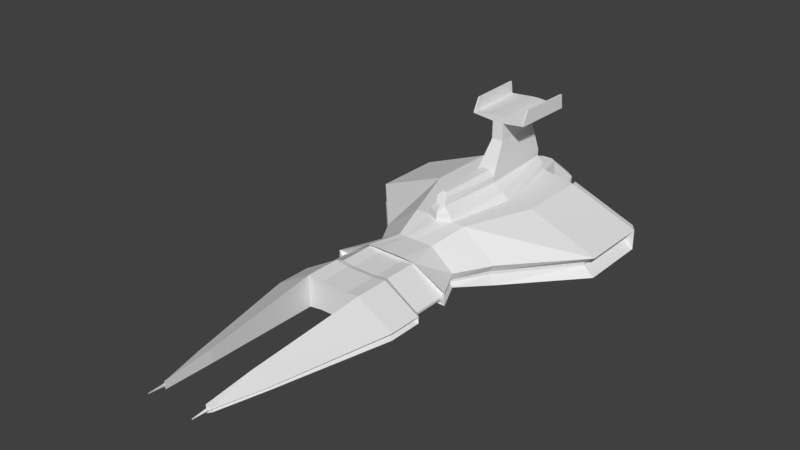 # Source: Salvador.blend  (saved by Blender 2.79.0; exported with 4.5.12 LTS)
import bpy
from mathutils import Matrix  # noqa: F401  (used for matrix-valued properties, if any)

bpy.ops.wm.read_factory_settings(use_empty=True)
scene = bpy.context.scene
scene.name = 'Scene'

# ---- collections
col_collection_1 = bpy.data.collections.new('Collection 1'); scene.collection.children.link(col_collection_1)

# ---- materials (node trees are filled in below, after node groups)
mat_material = bpy.data.materials.new('Material')
mat_material.alpha_threshold = 0.0
mat_material.use_transparent_shadow = False
mat_material.roughness = 0.5
mat_material.line_color = (0.0, 0.0, 0.0, 1.0)

# ---- material node trees

# ---- world
world_world = bpy.data.worlds.new('World'); scene.world = world_world
world_world.color = (0.05088, 0.05088, 0.05088)
world_world.use_sun_shadow = False
world_world.sun_shadow_jitter_overblur = 0.0
world_world.cycles.sampling_method = 'MANUAL'

# ---- meshes
me_cube = bpy.data.meshes.new('Cube')
me_cube.from_pydata([(2.622, 0.1006, 5.996), (2.622, -0.08282, 5.996), (1.538, -0.1629, 5.993), (1.538, 0.7031, 5.993), (1.822, 0.09935, 8.972), (1.822, -0.08154, 8.972), (1.575, -0.1614, 9.096), (1.575, 0.3608, 9.096), (1.761, 0.08117, 9.003), (1.699, 0.08474, 10.08), (1.636, 0.1867, 9.066), (1.636, -0.01004, 9.066), (1.668, 0.1111, 10.09), (1.668, 0.06194, 10.09), (4.293, 0.2087, -1.676), (4.293, -0.2316, -1.676), (1.885, 1.62, -1.683), (1.885, -0.4585, -1.683), (4.298, 0.2087, -3.937), (4.298, -0.2316, -3.937), (1.891, 1.62, -3.944), (1.891, -0.4585, -3.944), (0.03548, -0.3348, -1.683), (0.03548, 1.496, -1.683), (0.03548, -0.3348, -3.944), (0.03548, 1.496, -3.944), (1.888, 1.62, -2.813), (1.888, -0.4585, -2.813), (0.03548, 1.496, -2.813), (0.03548, -0.3348, -2.813), (0.9759, 1.496, -1.683), (0.9759, -0.3348, -1.683), (0.9815, 1.496, -3.944), (0.9815, -0.3348, -3.944), (0.9787, -0.3348, -2.813), (0.9787, 1.496, -2.813), (-2.552, 0.1006, 5.996), (-2.552, -0.08282, 5.996), (-1.467, -0.1629, 5.993), (-1.467, 0.7031, 5.993), (-1.752, 0.09935, 8.972), (-1.752, -0.08154, 8.972), (-1.504, -0.1614, 9.096), (-1.504, 0.3608, 9.096), (-1.69, 0.08117, 9.003), (-1.628, 0.08474, 10.08), (-1.565, 0.1867, 9.066), (-1.565, -0.01004, 9.066), (-1.597, 0.1111, 10.09), (-1.597, 0.06194, 10.09), (-4.222, 0.2087, -1.676), (-4.222, -0.2316, -1.676), (-1.814, 1.62, -1.683), (-1.814, -0.4585, -1.683), (-4.227, 0.2087, -3.937), (-4.227, -0.2316, -3.937), (-1.82, 1.62, -3.944), (-1.82, -0.4585, -3.944), (-1.817, 1.62, -2.813), (-1.817, -0.4585, -2.813), (-0.905, 1.496, -1.683), (-0.905, -0.3348, -1.683), (-0.9105, 1.496, -3.944), (-0.9105, -0.3348, -3.944), (-0.9078, -0.3348, -2.813), (-0.9078, 1.496, -2.813), (3.847, 0.1026, -4.333), (3.847, -0.05493, -4.333), (1.694, 1.492, -4.34), (1.694, -0.3668, -4.34), (0.03548, -0.2562, -4.34), (0.03548, 1.381, -4.34), (0.8815, 1.381, -4.34), (0.8815, -0.2562, -4.34), (-3.777, 0.1026, -4.333), (-3.777, -0.05493, -4.333), (-1.623, 1.492, -4.34), (-1.623, -0.3668, -4.34), (-0.8105, -0.2562, -4.34), (-0.8105, 1.381, -4.34), (3.847, 0.1026, -6.91), (3.847, -0.05493, -6.91), (1.694, 1.492, -6.916), (1.694, -0.3668, -6.916), (0.03548, -0.2562, -6.916), (0.03548, 1.381, -6.916), (0.8815, 1.381, -6.916), (0.8815, -0.2562, -6.916), (-3.777, 0.1026, -6.91), (-3.777, -0.05493, -6.91), (-1.623, 1.492, -6.916), (-1.623, -0.3668, -6.916), (-0.8105, -0.2562, -6.916), (-0.8105, 1.381, -6.916), (4.078, 0.4181, -6.568), (4.078, -0.4169, -6.568), (1.795, 1.557, -6.574), (1.795, -0.4137, -6.574), (0.03548, -0.2963, -6.574), (0.03548, 1.637, -6.574), (0.9325, 1.637, -6.574), (0.9325, -0.2963, -6.574), (-4.007, 0.4181, -6.568), (-4.007, -0.4169, -6.568), (-1.724, 1.557, -6.574), (-1.724, -0.4137, -6.574), (-0.8616, -0.2963, -6.574), (-0.8616, 1.637, -6.574), (2.876, 0.2481, -8.889), (2.876, -0.6907, -8.889), (1.271, 1.529, -8.894), (1.271, -0.687, -8.894), (0.03449, -0.5551, -8.894), (0.03449, 1.538, -8.894), (0.6651, 1.538, -8.894), (0.6651, -0.5551, -8.894), (-2.807, 0.2481, -8.889), (-2.807, -0.6907, -8.889), (-1.202, 1.529, -8.894), (-1.202, -0.687, -8.894), (-0.5961, -0.5551, -8.894), (-0.5961, 1.538, -8.894), (4.2, 0.2394, -11.27), (4.2, -1.114, -11.27), (1.847, 2.086, -11.27), (1.847, -1.109, -11.27), (0.03449, -0.9186, -11.27), (0.03449, 2.099, -10.91), (0.9589, 2.099, -11.27), (0.9589, -0.9186, -11.27), (-4.131, 0.2394, -11.27), (-4.131, -1.114, -11.27), (-1.778, 2.086, -11.27), (-1.778, -1.109, -11.27), (-0.8899, -0.9186, -11.27), (-0.89, 2.099, -11.27), (8.332, 0.2394, -15.88), (8.332, -1.114, -15.88), (3.645, 2.086, -15.89), (3.645, -1.109, -15.89), (0.03449, -1.492, -15.89), (0.03449, 3.815, -15.89), (1.876, 2.099, -15.89), (1.876, -0.9186, -15.89), (-8.263, 0.2394, -15.88), (-8.263, -1.114, -15.88), (-3.576, 2.086, -15.89), (-3.576, -1.109, -15.89), (-1.807, -0.9186, -15.89), (-1.807, 2.099, -15.89), (8.332, 0.2394, -20.69), (8.332, -1.114, -20.69), (3.645, 2.086, -20.69), (3.645, -1.109, -20.69), (0.03449, -1.492, -21.61), (0.03449, 2.099, -21.37), (1.063, 2.099, -21.37), (1.876, -0.9186, -21.61), (-8.263, 0.2394, -20.69), (-8.263, -1.114, -20.69), (-3.576, 2.086, -20.69), (-3.576, -1.109, -20.69), (-1.807, -0.9186, -21.61), (-0.9938, 2.099, -21.37), (0.03449, -1.492, -25.01), (0.03449, 2.099, -23.26), (0.7374, 2.099, -22.99), (1.293, -0.9186, -24.52), (-1.224, -0.9186, -24.52), (-0.6684, 2.099, -22.99), (0.03449, 0.5902, -25.01), (0.386, 2.099, -23.26), (0.6638, -0.9186, -25.01), (1.293, 0.5902, -24.52), (-1.224, 0.5902, -24.52), (-0.5948, -0.9186, -25.01), (-0.317, 2.099, -23.26), (-0.5948, 0.5902, -25.01), (0.6638, 0.5902, -25.01), (7.892, 0.2281, -21.28), (7.892, -1.054, -21.28), (3.454, 1.977, -21.29), (3.454, -1.049, -21.29), (-7.823, 0.2281, -21.28), (-7.823, -1.054, -21.28), (-3.385, 1.977, -21.29), (-3.385, -1.049, -21.29), (7.319, 0.1382, -20.53), (7.319, -0.5742, -20.53), (4.026, 1.11, -20.53), (4.026, -0.5714, -20.53), (-7.336, 0.149, -20.53), (-7.336, -0.6318, -20.53), (-3.872, 1.214, -20.53), (-3.872, -0.6287, -20.53), (0.03449, 3.439, -15.89), (0.03449, 2.567, -10.91), (0.761, 2.567, -11.27), (1.482, 2.567, -15.89), (-0.692, 2.567, -11.27), (-1.413, 2.567, -15.89), (0.8426, 2.567, -21.37), (0.03449, 2.567, -21.37), (-0.7736, 2.567, -21.37), (0.03449, 2.984, -11.27), (0.3707, 2.984, -11.27), (0.7043, 2.984, -15.89), (-0.3018, 2.984, -11.27), (-0.6353, 2.984, -15.89), (0.4085, 2.984, -21.37), (0.03449, 2.984, -21.37), (-0.3395, 2.984, -21.37), (-0.03475, 3.452, -11.53), (0.3015, 3.452, -11.53), (0.7043, 3.439, -15.89), (-0.371, 3.452, -11.53), (-0.6353, 3.439, -15.89), (0.4085, 3.439, -21.37), (0.03449, 3.439, -21.37), (-0.3395, 3.439, -21.37), (-0.03475, 3.688, -11.76), (0.1244, 3.688, -11.76), (0.3515, 3.815, -15.89), (-0.1939, 3.688, -11.76), (-0.2825, 3.815, -15.89), (0.4319, 5.381, -17.07), (0.03449, 5.381, -17.07), (-0.3629, 5.381, -17.07), (0.2564, 5.424, -20.71), (0.03449, 5.424, -20.71), (-0.1874, 5.424, -20.71), (0.4319, 6.585, -17.07), (0.03449, 6.585, -17.07), (-0.3629, 6.585, -17.07), (0.2564, 6.542, -21.06), (0.03449, 6.542, -21.06), (-0.1874, 6.542, -21.06), (0.4319, 7.003, -17.07), (0.03449, 7.003, -17.07), (-0.3629, 7.003, -17.07), (0.2564, 7.003, -21.34), (0.03449, 7.003, -21.34), (-0.1874, 7.003, -21.34), (1.899, 6.738, -21.37), (1.835, 6.738, -17.04), (-1.735, 6.738, -17.04), (-1.861, 6.738, -21.37), (1.899, 6.85, -21.37), (1.835, 6.85, -17.04), (-1.735, 6.85, -17.04), (-1.861, 6.85, -21.37), (-1.841, 6.738, -17.04), (-1.967, 6.738, -21.37), (-1.841, 6.85, -17.04), (-1.967, 6.85, -21.37), (2.005, 6.738, -21.37), (1.941, 6.738, -17.04), (2.005, 6.85, -21.37), (1.941, 6.85, -17.04), (1.899, 7.706, -21.24), (1.835, 7.706, -17.49), (-1.735, 7.706, -17.49), (-1.861, 7.706, -21.24), (-1.841, 7.706, -17.49), (-1.967, 7.706, -21.24), (2.005, 7.706, -21.24), (1.941, 7.706, -17.49), (3.743, -0.08209, -6.568), (3.743, -0.2097, -6.568), (-3.672, -0.08209, -6.568), (-2.571, -0.2607, -8.889), (-3.672, -0.2097, -6.568), (2.64, -0.4041, -8.889), (2.64, -0.2607, -8.889), (-2.571, -0.4041, -8.889), (-3.786, -0.4688, -11.27), (-3.786, -0.262, -11.27), (3.855, -0.262, -11.27), (3.855, -0.4688, -11.27), (-7.575, -0.4688, -15.88), (7.644, -0.262, -15.88), (7.644, -0.4688, -15.88), (-7.575, -0.262, -15.88), (7.644, -0.262, -20.69), (7.644, -0.4688, -20.69), (-7.575, -0.262, -20.69), (-7.575, -0.4688, -20.69), (2.502, 0.02034, 5.996), (2.502, -0.01859, 5.996), (1.739, 0.02007, 8.972), (1.739, -0.01832, 8.972), (4.094, 0.04327, -1.676), (4.094, -0.05018, -1.676), (4.099, 0.04327, -3.937), (4.099, -0.05018, -3.937), (-2.431, 0.02034, 5.996), (-2.431, -0.01859, 5.996), (-1.668, 0.02007, 8.972), (-1.668, -0.01832, 8.972), (-4.023, 0.04327, -1.676), (-4.023, -0.05018, -1.676), (-4.028, 0.04327, -3.937), (-4.028, -0.05018, -3.937)], [], [(55, 51, 300, 302), (6, 5, 8, 11), (5, 1, 288, 290), (1, 5, 6, 2), (2, 6, 7, 3), (4, 0, 3, 7), (11, 8, 9, 13), (5, 4, 8), (7, 6, 11, 10), (4, 7, 10, 8), (9, 12, 13), (10, 11, 13, 12), (8, 10, 12, 9), (31, 30, 23, 22), (2, 3, 16, 17), (1, 2, 17, 15), (3, 0, 14, 16), (20, 18, 66, 68), (16, 14, 18, 20, 26), (15, 17, 27, 21, 19), (40, 36, 295, 297), (29, 28, 25, 24), (35, 32, 25, 28), (34, 31, 22, 29), (33, 24, 70, 73), (21, 33, 73, 69), (33, 34, 29, 24), (21, 27, 34, 33), (27, 17, 31, 34), (30, 35, 28, 23), (16, 26, 35, 30), (26, 20, 32, 35), (22, 23, 28, 29), (17, 16, 30, 31), (19, 18, 293, 294), (42, 47, 44, 41), (50, 54, 301, 299), (37, 38, 42, 41), (38, 39, 43, 42), (40, 43, 39, 36), (47, 49, 45, 44), (41, 44, 40), (43, 46, 47, 42), (40, 44, 46, 43), (45, 49, 48), (46, 48, 49, 47), (44, 45, 48, 46), (61, 22, 23, 60), (38, 53, 52, 39), (37, 51, 53, 38), (39, 52, 50, 36), (18, 19, 67, 66), (52, 58, 56, 54, 50), (51, 55, 57, 59, 53), (15, 19, 294, 292), (65, 28, 25, 62), (64, 29, 22, 61), (32, 20, 68, 72), (25, 32, 72, 71), (63, 24, 29, 64), (57, 63, 64, 59), (59, 64, 61, 53), (60, 23, 28, 65), (52, 60, 65, 58), (58, 65, 62, 56), (53, 61, 60, 52), (68, 66, 80, 82), (73, 70, 84, 87), (76, 79, 93, 90), (66, 67, 81, 80), (72, 68, 82, 86), (78, 77, 91, 92), (55, 54, 74, 75), (19, 21, 69, 67), (54, 56, 76, 74), (56, 62, 79, 76), (57, 55, 75, 77), (62, 25, 71, 79), (24, 63, 78, 70), (63, 57, 77, 78), (81, 83, 97, 95), (82, 80, 94, 96), (87, 84, 98, 101), (90, 93, 107, 104), (80, 81, 95, 94), (86, 82, 96, 100), (67, 69, 83, 81), (70, 78, 92, 84), (75, 74, 88, 89), (79, 71, 85, 93), (74, 76, 90, 88), (77, 75, 89, 91), (71, 72, 86, 85), (69, 73, 87, 83), (105, 103, 117, 119), (102, 104, 118, 116), (107, 99, 113, 121), (136, 122, 277, 280), (98, 106, 120, 112), (95, 97, 111, 109), (84, 92, 106, 98), (89, 88, 102, 103), (93, 85, 99, 107), (88, 90, 104, 102), (91, 89, 103, 105), (85, 86, 100, 99), (83, 87, 101, 97), (92, 91, 105, 106), (120, 119, 133, 134), (111, 115, 129, 125), (113, 114, 128, 127), (119, 117, 131, 133), (116, 118, 132, 130), (121, 113, 127, 135), (99, 100, 114, 113), (97, 101, 115, 111), (106, 105, 119, 120), (100, 96, 110, 114), (108, 94, 267, 273), (104, 107, 121, 118), (101, 98, 112, 115), (96, 94, 108, 110), (102, 116, 270, 269), (128, 124, 138, 142), (134, 133, 147, 148), (125, 129, 143, 139), (142, 156, 201, 198), (133, 131, 145, 147), (114, 110, 124, 128), (117, 103, 271, 274), (118, 121, 135, 132), (115, 112, 126, 129), (110, 108, 122, 124), (109, 111, 125, 123), (112, 120, 134, 126), (103, 102, 269, 271), (143, 140, 154, 157), (146, 149, 163, 160), (116, 130, 276, 270), (142, 138, 152, 156), (148, 147, 161, 162), (139, 143, 157, 153), (132, 135, 149, 146), (129, 126, 140, 143), (124, 122, 136, 138), (123, 125, 139, 137), (126, 134, 148, 140), (123, 137, 281, 278), (156, 155, 202, 201), (130, 132, 146, 144), (161, 159, 184, 186), (163, 155, 165, 176, 169), (152, 153, 157, 156), (153, 152, 181, 182), (156, 157, 167, 173, 166), (160, 163, 162, 161), (138, 136, 150, 152), (137, 139, 153, 151), (140, 148, 162, 154), (131, 117, 274, 275), (149, 135, 199, 200), (144, 146, 160, 158), (147, 145, 159, 161), (155, 163, 203, 202), (178, 172, 164, 170), (177, 170, 164, 175), (155, 156, 166, 171, 165), (162, 163, 169, 174, 168), (157, 154, 164, 172, 167), (154, 162, 168, 175, 164), (174, 177, 175, 168), (169, 176, 177, 174), (176, 165, 170, 177), (171, 178, 170, 165), (166, 173, 178, 171), (173, 167, 172, 178), (183, 185, 193, 191), (185, 186, 194, 193), (152, 150, 179, 181), (159, 158, 183, 184), (160, 161, 186, 185), (151, 153, 182, 180), (158, 160, 185, 183), (150, 151, 180, 179), (187, 188, 190, 189), (191, 193, 194, 192), (182, 181, 189, 190), (181, 179, 187, 189), (186, 184, 192, 194), (184, 183, 191, 192), (180, 182, 190, 188), (179, 180, 188, 187), (197, 198, 206, 205), (200, 199, 207, 208), (202, 203, 211, 210), (203, 200, 208, 211), (128, 142, 198, 197), (135, 127, 196, 199), (127, 128, 197, 196), (163, 149, 200, 203), (210, 211, 219, 218), (211, 208, 216, 219), (204, 205, 213, 212), (207, 204, 212, 215), (198, 201, 209, 206), (201, 202, 210, 209), (199, 196, 204, 207), (196, 197, 205, 204), (215, 212, 220, 223), (195, 216, 224, 141), (217, 218, 229, 228), (214, 217, 228, 225), (208, 207, 215, 216), (205, 206, 214, 213), (206, 209, 217, 214), (209, 210, 218, 217), (220, 221, 222, 141), (223, 220, 141, 224), (212, 213, 221, 220), (216, 215, 223, 224), (214, 195, 141, 222), (213, 214, 222, 221), (229, 230, 236, 235), (230, 227, 233, 236), (216, 195, 226, 227), (219, 216, 227, 230), (218, 219, 230, 229), (195, 214, 225, 226), (234, 235, 241, 240), (233, 239, 249, 245), (227, 226, 232, 233), (225, 228, 234, 231), (228, 229, 235, 234), (226, 225, 231, 232), (239, 238, 241, 242), (238, 237, 240, 241), (232, 231, 237, 238), (231, 234, 243, 244), (235, 236, 242, 241), (233, 232, 238, 239), (243, 247, 257, 255), (250, 246, 252, 254), (236, 233, 245, 246), (240, 237, 248, 247), (242, 236, 246, 250), (237, 231, 244, 248), (239, 242, 250, 249), (234, 240, 247, 243), (252, 251, 253, 254), (246, 245, 251, 252), (245, 249, 253, 251), (247, 248, 260, 259), (256, 255, 257, 258), (244, 243, 255, 256), (248, 244, 256, 258), (248, 258, 266, 260), (261, 262, 264, 263), (259, 260, 266, 265), (253, 249, 261, 263), (250, 254, 264, 262), (257, 247, 259, 265), (254, 253, 263, 264), (258, 257, 265, 266), (249, 250, 262, 261), (271, 269, 270, 274), (267, 268, 272, 273), (277, 278, 281, 280), (273, 272, 278, 277), (274, 270, 276, 275), (280, 281, 284, 283), (275, 276, 282, 279), (279, 282, 285, 286), (158, 159, 286, 285), (144, 158, 285, 282), (159, 145, 279, 286), (145, 131, 275, 279), (95, 109, 272, 268), (137, 151, 284, 281), (109, 123, 278, 272), (150, 136, 280, 283), (130, 144, 282, 276), (94, 95, 268, 267), (122, 108, 273, 277), (151, 150, 283, 284), (287, 288, 292, 291), (287, 289, 290, 288), (291, 292, 294, 293), (295, 299, 300, 296), (295, 296, 298, 297), (299, 301, 302, 300), (54, 55, 302, 301), (37, 41, 298, 296), (1, 15, 292, 288), (14, 0, 287, 291), (4, 5, 290, 289), (51, 37, 296, 300), (36, 50, 299, 295), (0, 4, 289, 287), (18, 14, 291, 293), (41, 40, 297, 298)])
_uv = me_cube.uv_layers.new(name='UVMap')
_uv.uv.foreach_set('vector', [0.4361, 0.855, 0.4356, 0.7934, 0.4408, 0.7933, 0.4413, 0.8549, 0.3233, 0.9194, 0.3167, 0.9169, 0.3183, 0.9126, 0.3217, 0.9152, 0.9563, 0.3582, 0.9497, 0.2745, 0.9531, 0.2751, 0.9588, 0.3586, 0.4899, 0.5299, 0.5114, 0.4488, 0.5179, 0.4455, 0.5189, 0.53, 0.3872, 0.5873, 0.3873, 0.5028, 0.4013, 0.5028, 0.4104, 0.5873, 0.7391, 0.8788, 0.7178, 0.7977, 0.7493, 0.7974, 0.7469, 0.8821, 0.2878, 0.9084, 0.2909, 0.9065, 0.2909, 0.9359, 0.2901, 0.9363, 0.3167, 0.9169, 0.3167, 0.912, 0.3183, 0.9126, 0.3233, 0.9052, 0.3233, 0.9194, 0.3217, 0.9152, 0.3217, 0.9099, 0.3167, 0.912, 0.3233, 0.9052, 0.3217, 0.9099, 0.3183, 0.9126, 0.4448, 0.5028, 0.4448, 0.5039, 0.4438, 0.503, 0.8986, 0.9101, 0.8933, 0.9101, 0.8953, 0.8821, 0.8966, 0.8821, 0.9114, 0.4178, 0.9077, 0.4159, 0.9105, 0.3879, 0.9114, 0.3884, 0.5869, 0.9066, 0.6359, 0.9066, 0.6359, 0.9322, 0.5869, 0.9322, 0.3872, 0.5873, 0.4104, 0.5873, 0.4356, 0.7965, 0.3799, 0.7965, 0.4899, 0.5299, 0.5189, 0.53, 0.5093, 0.7393, 0.4451, 0.739, 0.7493, 0.7974, 0.7178, 0.7977, 0.6738, 0.5886, 0.7441, 0.588, 0.7438, 0.5264, 0.6735, 0.527, 0.6849, 0.5162, 0.7484, 0.5157, 0.7441, 0.588, 0.6738, 0.5886, 0.6735, 0.527, 0.7438, 0.5264, 0.744, 0.5572, 0.4451, 0.739, 0.5093, 0.7393, 0.5092, 0.7701, 0.5092, 0.8009, 0.4449, 0.8006, 0.956, 0.7168, 0.9493, 0.6331, 0.9526, 0.6337, 0.9584, 0.7172, 0.2427, 0.9373, 0.1936, 0.9373, 0.1936, 0.9065, 0.2427, 0.9065, 0.7674, 0.5572, 0.7673, 0.5264, 0.7923, 0.5264, 0.7923, 0.5572, 0.5338, 0.77, 0.5338, 0.7392, 0.5591, 0.7392, 0.5591, 0.77, 0.5337, 0.8008, 0.5591, 0.8008, 0.5592, 0.8116, 0.5365, 0.8116, 0.5092, 0.8009, 0.5337, 0.8008, 0.5365, 0.8116, 0.5146, 0.8116, 0.5337, 0.8008, 0.5338, 0.77, 0.5591, 0.77, 0.5591, 0.8008, 0.5092, 0.8009, 0.5092, 0.7701, 0.5338, 0.77, 0.5337, 0.8008, 0.5092, 0.7701, 0.5093, 0.7393, 0.5338, 0.7392, 0.5338, 0.77, 0.7675, 0.588, 0.7674, 0.5572, 0.7923, 0.5572, 0.7924, 0.588, 0.7441, 0.588, 0.744, 0.5572, 0.7674, 0.5572, 0.7675, 0.588, 0.744, 0.5572, 0.7438, 0.5264, 0.7673, 0.5264, 0.7674, 0.5572, 0.2427, 0.9681, 0.1936, 0.9681, 0.1936, 0.9373, 0.2427, 0.9373, 0.5836, 0.8818, 0.6392, 0.8818, 0.6359, 0.9066, 0.5869, 0.9066, 0.2963, 0.9065, 0.2963, 0.9184, 0.2909, 0.9139, 0.2909, 0.9114, 0.9059, 0.4229, 0.9042, 0.427, 0.9009, 0.4297, 0.8992, 0.4254, 0.9421, 0.4192, 0.9529, 0.3586, 0.9584, 0.3596, 0.9476, 0.4202, 0.6287, 0.5299, 0.5995, 0.53, 0.6004, 0.4455, 0.6072, 0.4488, 0.3722, 0.5873, 0.3489, 0.5873, 0.3581, 0.5028, 0.3721, 0.5028, 0.8336, 0.8788, 0.8283, 0.8821, 0.8287, 0.7974, 0.8546, 0.7977, 0.9114, 0.4159, 0.914, 0.3879, 0.9148, 0.3884, 0.9148, 0.4178, 0.8992, 0.4254, 0.9009, 0.4297, 0.8992, 0.4303, 0.9059, 0.437, 0.9042, 0.4324, 0.9042, 0.427, 0.9059, 0.4229, 0.8992, 0.4303, 0.9009, 0.4297, 0.9042, 0.4324, 0.9059, 0.437, 0.4438, 0.5045, 0.4446, 0.5039, 0.4446, 0.5052, 0.6651, 0.9099, 0.6671, 0.8818, 0.6685, 0.8818, 0.6704, 0.9099, 0.6734, 0.8818, 0.6734, 0.9112, 0.6727, 0.9116, 0.6704, 0.8836, 0.5869, 0.9579, 0.5869, 0.9322, 0.6359, 0.9322, 0.6359, 0.9579, 0.3722, 0.5873, 0.3799, 0.7965, 0.3241, 0.7965, 0.3489, 0.5873, 0.6287, 0.5299, 0.6734, 0.739, 0.6085, 0.7393, 0.5995, 0.53, 0.8287, 0.7974, 0.8419, 0.588, 0.8988, 0.5886, 0.8546, 0.7977, 0.8992, 0.4351, 0.8874, 0.4351, 0.8927, 0.4229, 0.8969, 0.4229, 0.8419, 0.588, 0.8419, 0.5572, 0.8419, 0.5264, 0.8989, 0.527, 0.8988, 0.5886, 0.6734, 0.739, 0.6735, 0.8006, 0.6087, 0.8009, 0.6086, 0.7701, 0.6085, 0.7393, 0.9421, 0.06064, 0.9527, 0.0, 0.9588, 0.001062, 0.9481, 0.0617, 0.8173, 0.5572, 0.7923, 0.5572, 0.7923, 0.5264, 0.8173, 0.5264, 0.5844, 0.77, 0.5591, 0.77, 0.5591, 0.7392, 0.5843, 0.7392, 0.7673, 0.5264, 0.7438, 0.5264, 0.7484, 0.5157, 0.7694, 0.5157, 0.7923, 0.5264, 0.7673, 0.5264, 0.7694, 0.5157, 0.7917, 0.5157, 0.5845, 0.8008, 0.5591, 0.8008, 0.5591, 0.77, 0.5844, 0.77, 0.6087, 0.8009, 0.5845, 0.8008, 0.5844, 0.77, 0.6086, 0.7701, 0.6086, 0.7701, 0.5844, 0.77, 0.5843, 0.7392, 0.6085, 0.7393, 0.8172, 0.588, 0.7924, 0.588, 0.7923, 0.5572, 0.8173, 0.5572, 0.8419, 0.588, 0.8172, 0.588, 0.8173, 0.5572, 0.8419, 0.5572, 0.8419, 0.5572, 0.8173, 0.5572, 0.8173, 0.5264, 0.8419, 0.5264, 0.5836, 0.9826, 0.5869, 0.9579, 0.6359, 0.9579, 0.6392, 0.9826, 0.7484, 0.5157, 0.6849, 0.5162, 0.6848, 0.446, 0.7483, 0.4455, 0.5365, 0.8116, 0.5592, 0.8116, 0.5592, 0.8818, 0.5366, 0.8818, 0.8361, 0.5157, 0.8141, 0.5157, 0.8139, 0.4455, 0.836, 0.4455, 0.1114, 0.8481, 0.1071, 0.8481, 0.1071, 0.7778, 0.1114, 0.7778, 0.7694, 0.5157, 0.7484, 0.5157, 0.7483, 0.4455, 0.7692, 0.4455, 0.5819, 0.8116, 0.6035, 0.8116, 0.6036, 0.8818, 0.5819, 0.8818, 0.4356, 0.8453, 0.4238, 0.8453, 0.4261, 0.833, 0.4303, 0.833, 0.4449, 0.8006, 0.5092, 0.8009, 0.5146, 0.8116, 0.4573, 0.8114, 0.8989, 0.527, 0.8419, 0.5264, 0.8361, 0.5157, 0.8864, 0.5162, 0.8419, 0.5264, 0.8173, 0.5264, 0.8141, 0.5157, 0.8361, 0.5157, 0.6087, 0.8009, 0.6735, 0.8006, 0.6617, 0.8114, 0.6035, 0.8116, 0.8173, 0.5264, 0.7923, 0.5264, 0.7917, 0.5157, 0.8141, 0.5157, 0.5591, 0.8008, 0.5845, 0.8008, 0.5819, 0.8116, 0.5592, 0.8116, 0.5845, 0.8008, 0.6087, 0.8009, 0.6035, 0.8116, 0.5819, 0.8116, 0.9787, 0.9296, 0.9786, 0.8733, 0.9878, 0.8762, 0.988, 0.9374, 0.939, 0.5991, 0.9392, 0.6596, 0.9299, 0.6655, 0.9298, 0.6017, 0.9786, 0.8509, 0.9786, 0.8282, 0.9878, 0.8284, 0.9878, 0.8525, 0.939, 0.5088, 0.939, 0.5311, 0.9298, 0.5293, 0.9298, 0.506, 0.3947, 0.9281, 0.3947, 0.9238, 0.404, 0.9143, 0.404, 0.9371, 0.939, 0.5771, 0.939, 0.5991, 0.9298, 0.6017, 0.9298, 0.5781, 0.4573, 0.8114, 0.5146, 0.8116, 0.5146, 0.8818, 0.4573, 0.8816, 0.5592, 0.8116, 0.5819, 0.8116, 0.5819, 0.8818, 0.5592, 0.8818, 0.1071, 0.8481, 0.1113, 0.8481, 0.1113, 0.9183, 0.1071, 0.9183, 0.8141, 0.5157, 0.7917, 0.5157, 0.7916, 0.4455, 0.8139, 0.4455, 0.8864, 0.5162, 0.8361, 0.5157, 0.836, 0.4455, 0.8863, 0.446, 0.6035, 0.8116, 0.6617, 0.8114, 0.6617, 0.8816, 0.6036, 0.8818, 0.7917, 0.5157, 0.7694, 0.5157, 0.7692, 0.4455, 0.7916, 0.4455, 0.5146, 0.8116, 0.5365, 0.8116, 0.5366, 0.8818, 0.5146, 0.8818, 0.1744, 0.5025, 0.1131, 0.5027, 0.1457, 0.4393, 0.1887, 0.4392, 0.8427, 0.1129, 0.8422, 0.1687, 0.78, 0.1829, 0.7805, 0.146, 0.8422, 0.1914, 0.8422, 0.2155, 0.78, 0.216, 0.78, 0.1991, 0.2595, 0.6644, 0.3161, 0.5059, 0.3241, 0.5028, 0.276, 0.6578, 0.2214, 0.5026, 0.1973, 0.5026, 0.2048, 0.4393, 0.2217, 0.4393, 0.3299, 0.5028, 0.2687, 0.5026, 0.255, 0.4393, 0.2981, 0.4394, 0.9786, 0.8282, 0.9786, 0.8056, 0.9878, 0.8044, 0.9878, 0.8284, 0.404, 0.9274, 0.404, 0.9231, 0.4132, 0.9143, 0.4132, 0.9371, 0.939, 0.5311, 0.939, 0.5541, 0.9298, 0.5537, 0.9298, 0.5293, 0.9392, 0.4522, 0.939, 0.5088, 0.9298, 0.506, 0.9299, 0.4455, 0.9786, 0.7843, 0.9787, 0.725, 0.988, 0.7206, 0.9878, 0.7818, 0.939, 0.5541, 0.939, 0.5771, 0.9298, 0.5781, 0.9298, 0.5537, 0.9786, 0.8733, 0.9786, 0.8509, 0.9878, 0.8525, 0.9878, 0.8762, 0.9786, 0.8056, 0.9786, 0.7843, 0.9878, 0.7818, 0.9878, 0.8044, 0.2048, 0.4393, 0.1887, 0.4392, 0.1739, 0.3743, 0.1974, 0.3743, 0.255, 0.4393, 0.2386, 0.4393, 0.247, 0.3744, 0.2711, 0.3743, 0.78, 0.216, 0.78, 0.233, 0.7159, 0.2383, 0.7258, 0.2135, 0.1887, 0.4392, 0.1457, 0.4393, 0.1108, 0.3744, 0.1739, 0.3743, 0.7805, 0.146, 0.78, 0.1829, 0.7159, 0.1649, 0.7166, 0.1106, 0.78, 0.1991, 0.78, 0.216, 0.7258, 0.2135, 0.7159, 0.1887, 0.8422, 0.2155, 0.8422, 0.2396, 0.78, 0.233, 0.78, 0.216, 0.2687, 0.5026, 0.2454, 0.5026, 0.2386, 0.4393, 0.255, 0.4393, 0.1973, 0.5026, 0.1744, 0.5025, 0.1887, 0.4392, 0.2048, 0.4393, 0.8422, 0.2396, 0.8422, 0.2631, 0.78, 0.2493, 0.78, 0.233, 0.9123, 0.3227, 0.9123, 0.386, 0.8991, 0.3852, 0.8988, 0.3219, 0.8422, 0.1687, 0.8422, 0.1914, 0.78, 0.1991, 0.78, 0.1829, 0.2454, 0.5026, 0.2214, 0.5026, 0.2217, 0.4393, 0.2386, 0.4393, 0.8422, 0.2631, 0.8427, 0.3298, 0.7805, 0.2984, 0.78, 0.2493, 0.8745, 0.0, 0.8765, 0.06311, 0.8632, 0.06407, 0.8617, 0.0009144, 0.7159, 0.2383, 0.7159, 0.2622, 0.5921, 0.3107, 0.5921, 0.2631, 0.1974, 0.3743, 0.1739, 0.3743, 0.1256, 0.2485, 0.1728, 0.2486, 0.2711, 0.3743, 0.247, 0.3744, 0.2716, 0.2487, 0.3193, 0.2486, 0.9654, 0.8698, 0.9659, 0.7206, 0.9786, 0.7206, 0.9782, 0.8699, 0.1739, 0.3743, 0.1108, 0.3744, 0.0, 0.2486, 0.1256, 0.2485, 0.78, 0.233, 0.78, 0.2493, 0.7159, 0.2622, 0.7159, 0.2383, 0.8514, 0.065, 0.8522, 0.001675, 0.8583, 0.00117, 0.8594, 0.06436, 0.78, 0.1829, 0.78, 0.1991, 0.7159, 0.1887, 0.7159, 0.1649, 0.2386, 0.4393, 0.2217, 0.4393, 0.2222, 0.3744, 0.247, 0.3744, 0.78, 0.2493, 0.7805, 0.2984, 0.7166, 0.3341, 0.7159, 0.2622, 0.2981, 0.4394, 0.255, 0.4393, 0.2711, 0.3743, 0.3342, 0.3745, 0.2217, 0.4393, 0.2048, 0.4393, 0.1974, 0.3743, 0.2222, 0.3744, 0.9387, 0.6655, 0.9387, 0.6882, 0.9298, 0.6746, 0.9298, 0.6711, 0.2716, 0.2487, 0.223, 0.2485, 0.223, 0.0925, 0.2716, 0.09268, 0.5921, 0.1169, 0.5921, 0.1643, 0.4449, 0.1864, 0.463, 0.1171, 0.8765, 0.06311, 0.8789, 0.1281, 0.866, 0.1291, 0.8632, 0.06407, 0.5921, 0.2631, 0.5921, 0.3107, 0.463, 0.3109, 0.4449, 0.2416, 0.1728, 0.2486, 0.1256, 0.2485, 0.1256, 0.1176, 0.1728, 0.09263, 0.3193, 0.2486, 0.2716, 0.2487, 0.2716, 0.09268, 0.3193, 0.1177, 0.7159, 0.1649, 0.7159, 0.1887, 0.5921, 0.1643, 0.5921, 0.1169, 0.247, 0.3744, 0.2222, 0.3744, 0.223, 0.2485, 0.2716, 0.2487, 0.7159, 0.2622, 0.7166, 0.3341, 0.5927, 0.4452, 0.5921, 0.3107, 0.3342, 0.3745, 0.2711, 0.3743, 0.3193, 0.2486, 0.4449, 0.2488, 0.2222, 0.3744, 0.1974, 0.3743, 0.1728, 0.2486, 0.223, 0.2485, 0.8789, 0.2555, 0.8841, 0.1296, 0.9018, 0.1307, 0.8964, 0.2567, 0.02529, 0.7779, 0.0529, 0.7779, 0.0529, 0.7906, 0.0312, 0.7906, 0.7166, 0.1106, 0.7159, 0.1649, 0.5921, 0.1169, 0.5927, 0.0, 0.1256, 0.1176, 0.0, 0.1176, 0.01172, 0.1014, 0.1307, 0.1013, 0.9654, 0.82, 0.9382, 0.8196, 0.9389, 0.7679, 0.9481, 0.7681, 0.9573, 0.7756, 0.5836, 0.8831, 0.5836, 0.97, 0.5361, 0.9636, 0.5143, 0.8818, 0.279, 0.9065, 0.279, 0.9934, 0.263, 0.9901, 0.263, 0.9078, 0.1114, 0.8632, 0.1929, 0.8696, 0.1929, 0.9488, 0.1524, 0.9489, 0.1114, 0.9075, 0.5143, 0.9688, 0.4449, 0.97, 0.4668, 0.8882, 0.5143, 0.8818, 0.5921, 0.3107, 0.5927, 0.4452, 0.4637, 0.4455, 0.463, 0.3109, 0.4449, 0.2488, 0.3193, 0.2486, 0.3193, 0.1177, 0.4449, 0.1179, 0.223, 0.2485, 0.1728, 0.2486, 0.1728, 0.09263, 0.223, 0.0925, 0.8427, 0.1309, 0.8514, 0.065, 0.8594, 0.06436, 0.8605, 0.1295, 0.9588, 0.1259, 0.9601, 3.163e-05, 0.973, 0.0, 0.9719, 0.1258, 0.5927, 0.0, 0.5921, 0.1169, 0.463, 0.1171, 0.4637, 0.00024, 0.1256, 0.2485, 0.0, 0.2486, 0.0, 0.1176, 0.1256, 0.1176, 0.0529, 0.7779, 0.08051, 0.7779, 0.07459, 0.7906, 0.0529, 0.7906, 0.8704, 0.9336, 0.8299, 0.9336, 0.8145, 0.9164, 0.8704, 0.9164, 0.8704, 0.8993, 0.8704, 0.9164, 0.8145, 0.9164, 0.8299, 0.8993, 0.9382, 0.8196, 0.9111, 0.8192, 0.9202, 0.7751, 0.9296, 0.7678, 0.9389, 0.7679, 0.1936, 0.8575, 0.1114, 0.8632, 0.1114, 0.819, 0.1531, 0.7778, 0.1936, 0.7783, 0.2716, 0.09268, 0.223, 0.0925, 0.223, 0.0, 0.2391, 0.0001666, 0.2559, 0.01346, 0.223, 0.0925, 0.1728, 0.09263, 0.1885, 0.01343, 0.2053, 0.0001485, 0.223, 0.0, 0.8697, 0.8821, 0.8704, 0.8993, 0.8299, 0.8993, 0.8293, 0.8821, 0.9573, 0.7756, 0.9481, 0.7681, 0.9489, 0.721, 0.9654, 0.7345, 0.9481, 0.7681, 0.9389, 0.7679, 0.9323, 0.7208, 0.9489, 0.721, 0.9296, 0.7678, 0.9157, 0.7206, 0.9323, 0.7208, 0.9389, 0.7679, 0.9202, 0.7751, 0.8989, 0.7336, 0.9157, 0.7206, 0.9296, 0.7678, 0.8697, 0.9507, 0.8293, 0.9507, 0.8299, 0.9336, 0.8704, 0.9336, 0.9944, 0.5967, 0.9944, 0.715, 0.9742, 0.7029, 0.9741, 0.6102, 0.263, 0.9065, 0.263, 0.9888, 0.2427, 0.9781, 0.2427, 0.928, 0.463, 0.3109, 0.4637, 0.4455, 0.4477, 0.4337, 0.4471, 0.3063, 0.3628, 0.9516, 0.3628, 0.9147, 0.3788, 0.9143, 0.3788, 0.9492, 0.9627, 0.82, 0.9627, 0.907, 0.9467, 0.9055, 0.9467, 0.8231, 0.4449, 0.1179, 0.3193, 0.1177, 0.3141, 0.1014, 0.4331, 0.1016, 0.4637, 0.00024, 0.463, 0.1171, 0.4471, 0.1228, 0.4477, 0.01213, 0.3788, 0.9512, 0.3788, 0.9143, 0.3947, 0.9163, 0.3947, 0.9512, 0.7954, 0.8821, 0.8145, 0.8821, 0.8145, 0.9718, 0.7694, 0.9719, 0.7485, 0.9765, 0.72, 0.8821, 0.7694, 0.8821, 0.7694, 0.9766, 0.3167, 0.9052, 0.3167, 0.9876, 0.2964, 0.9637, 0.2964, 0.9179, 0.4438, 0.855, 0.4438, 0.9783, 0.4235, 0.9628, 0.4236, 0.8718, 0.9944, 0.3586, 0.9944, 0.4777, 0.9741, 0.4667, 0.9741, 0.3737, 0.9077, 0.3879, 0.9077, 0.4229, 0.8874, 0.4204, 0.8874, 0.3991, 0.9944, 0.4777, 0.9944, 0.5967, 0.9741, 0.5837, 0.9741, 0.4953, 0.3241, 0.9492, 0.3241, 0.9143, 0.3444, 0.9265, 0.3444, 0.9458, 0.9175, 0.7206, 0.8989, 0.5947, 0.9214, 0.5947, 0.9298, 0.7205, 0.9152, 0.1258, 0.9338, 0.0, 0.9421, 0.000103, 0.9338, 0.1258, 0.0529, 0.7906, 0.07459, 0.7906, 0.06294, 0.802, 0.0529, 0.802, 0.9326, 0.2751, 0.9152, 0.1258, 0.9338, 0.1258, 0.9421, 0.2752, 0.9659, 0.9956, 0.9654, 0.8698, 0.9782, 0.8699, 0.9786, 0.9956, 0.8437, 0.4383, 0.8427, 0.4131, 0.8552, 0.4131, 0.8562, 0.4329, 0.8427, 0.4131, 0.8437, 0.3879, 0.8562, 0.3933, 0.8552, 0.4131, 0.9601, 0.2751, 0.9588, 0.1259, 0.9719, 0.1258, 0.973, 0.2751, 0.0529, 0.802, 0.06294, 0.802, 0.06294, 0.8144, 0.0529, 0.8144, 0.09682, 0.5028, 0.09682, 0.6521, 0.08463, 0.6521, 0.08463, 0.5028, 0.8673, 0.4131, 0.8673, 0.404, 0.8805, 0.4059, 0.8805, 0.415, 0.8673, 0.4223, 0.8673, 0.4131, 0.8805, 0.415, 0.8805, 0.4242, 0.8989, 0.5947, 0.9163, 0.4455, 0.9298, 0.4455, 0.9214, 0.5947, 0.0312, 0.7906, 0.0529, 0.7906, 0.0529, 0.802, 0.04285, 0.802, 0.8562, 0.4329, 0.8552, 0.4131, 0.8673, 0.4131, 0.8673, 0.4223, 0.8552, 0.4131, 0.8562, 0.3933, 0.8673, 0.404, 0.8673, 0.4131, 0.8805, 0.4242, 0.8805, 0.415, 0.8874, 0.415, 0.8874, 0.4194, 0.4255, 0.8147, 0.4255, 0.7965, 0.4356, 0.8061, 0.4356, 0.8147, 0.04285, 0.8144, 0.0529, 0.8144, 0.05291, 0.8675, 0.04695, 0.8675, 0.1814, 0.6285, 0.1814, 0.7778, 0.128, 0.7601, 0.1291, 0.6608, 0.09682, 0.6521, 0.09591, 0.7779, 0.0835, 0.7709, 0.08463, 0.6521, 0.1932, 0.5028, 0.1936, 0.6285, 0.1814, 0.6285, 0.1807, 0.5097, 0.1936, 0.6285, 0.1936, 0.7778, 0.1814, 0.7778, 0.1814, 0.6285, 0.04285, 0.802, 0.0529, 0.802, 0.0529, 0.8144, 0.04285, 0.8144, 0.3136, 0.7912, 0.3178, 0.7916, 0.313, 0.9043, 0.3047, 0.9035, 0.3094, 0.7908, 0.3136, 0.7912, 0.3047, 0.9035, 0.2964, 0.9027, 0.8805, 0.415, 0.8805, 0.4059, 0.8874, 0.4107, 0.8874, 0.415, 0.08463, 0.6521, 0.0835, 0.7709, 0.07691, 0.7647, 0.07402, 0.6521, 0.4255, 0.833, 0.4255, 0.8147, 0.4356, 0.8147, 0.4356, 0.8234, 0.3241, 0.7859, 0.3241, 0.9052, 0.313, 0.9043, 0.3178, 0.7916, 0.05291, 0.8675, 0.05887, 0.8675, 0.05887, 0.8984, 0.05291, 0.8984, 0.03114, 0.5204, 0.03226, 0.6197, 0.0, 0.6196, 0.001215, 0.5107, 0.2259, 0.7866, 0.2439, 0.7866, 0.2439, 0.8423, 0.2333, 0.8423, 0.08463, 0.5028, 0.08463, 0.6521, 0.03226, 0.6197, 0.03114, 0.5204, 0.0529, 0.8144, 0.06294, 0.8144, 0.05887, 0.8675, 0.05291, 0.8675, 0.2439, 0.7866, 0.2619, 0.7866, 0.2546, 0.8423, 0.2439, 0.8423, 0.04695, 0.8984, 0.05291, 0.8984, 0.0529, 0.9113, 0.04694, 0.9113, 0.2333, 0.875, 0.2333, 0.8863, 0.1964, 0.8821, 0.1964, 0.8791, 0.2333, 0.8423, 0.2439, 0.8423, 0.2439, 0.875, 0.2333, 0.875, 0.1291, 0.6608, 0.128, 0.7601, 0.098, 0.7697, 0.09682, 0.6608, 0.04695, 0.8675, 0.05291, 0.8675, 0.05291, 0.8984, 0.04695, 0.8984, 0.2439, 0.8423, 0.2546, 0.8423, 0.2546, 0.875, 0.2439, 0.875, 0.3628, 0.7972, 0.3733, 0.7972, 0.3735, 0.9137, 0.3676, 0.9137, 0.3733, 0.7972, 0.3838, 0.7972, 0.3793, 0.9137, 0.3735, 0.9137, 0.2439, 0.875, 0.2546, 0.875, 0.2546, 0.8863, 0.2439, 0.8863, 0.6798, 0.9998, 0.6735, 0.891, 0.7172, 0.8821, 0.7172, 1.0, 0.05291, 0.8984, 0.05887, 0.8984, 0.05886, 0.9113, 0.0529, 0.9113, 0.2333, 0.875, 0.2439, 0.875, 0.2439, 0.8863, 0.2333, 0.8863, 0.002843, 0.9041, 0.002843, 0.9072, 1.088e-07, 0.9072, 0.0, 0.9041, 0.1038, 0.9072, 0.1038, 0.9041, 0.1066, 0.9041, 0.1066, 0.9072, 0.9467, 0.8291, 0.94, 0.9379, 0.903, 0.9379, 0.9017, 0.82, 0.3793, 0.9137, 0.3838, 0.7972, 0.4216, 0.7965, 0.4235, 0.9143, 0.05886, 0.9113, 0.05887, 0.8984, 0.1038, 0.9041, 0.1038, 0.9072, 0.2546, 0.8863, 0.2546, 0.875, 0.2923, 0.8791, 0.2923, 0.8821, 0.3628, 0.7972, 0.3676, 0.9137, 0.3241, 0.9143, 0.3272, 0.7965, 0.04695, 0.8984, 0.04694, 0.9113, 0.002843, 0.9072, 0.002843, 0.9041, 0.6651, 0.8818, 0.6651, 0.9997, 0.6621, 0.9997, 0.6621, 0.8818, 0.9017, 0.82, 0.903, 0.9379, 0.9002, 0.9379, 0.8989, 0.82, 0.1964, 0.8791, 0.1964, 0.8821, 0.1936, 0.8821, 0.1936, 0.8791, 0.9959, 0.1311, 0.9959, 0.249, 0.973, 0.2367, 0.973, 0.1346, 0.9412, 0.2752, 0.9412, 0.393, 0.9382, 0.393, 0.9382, 0.2752, 0.7172, 1.0, 0.7172, 0.8821, 0.72, 0.8821, 0.72, 1.0, 0.2923, 0.8821, 0.2923, 0.8791, 0.2951, 0.8791, 0.2951, 0.8821, 0.2923, 0.8821, 0.2951, 0.8821, 0.2951, 0.9065, 0.2923, 0.9065, 0.942, 0.4455, 0.942, 0.5476, 0.9392, 0.5476, 0.9392, 0.4455, 0.9392, 0.6498, 0.9392, 0.5476, 0.942, 0.5477, 0.942, 0.6498, 0.1936, 0.8821, 0.1964, 0.8821, 0.1964, 0.9065, 0.1936, 0.9065, 0.1038, 0.9072, 0.1066, 0.9072, 0.1066, 0.9303, 0.1038, 0.9303, 1.088e-07, 0.9072, 0.002843, 0.9072, 0.002847, 0.9303, 3.719e-06, 0.9303, 0.6621, 0.8818, 0.6621, 0.9997, 0.6392, 0.9875, 0.6392, 0.8854, 0.9382, 0.2752, 0.9382, 0.393, 0.9152, 0.3895, 0.9152, 0.2874, 0.8933, 0.8821, 0.8933, 0.9999, 0.8704, 0.9964, 0.8704, 0.8943, 0.8583, 0.00117, 0.8617, 0.0009144, 0.8632, 0.06407, 0.8594, 0.06436, 0.8991, 0.3852, 0.8957, 0.385, 0.8949, 0.3216, 0.8988, 0.3219, 0.9019, 0.257, 0.8964, 0.2567, 0.9018, 0.1307, 0.9073, 0.1311, 0.8988, 0.3219, 0.8949, 0.3216, 0.8964, 0.2567, 0.9019, 0.257, 0.8594, 0.06436, 0.8632, 0.06407, 0.866, 0.1291, 0.8605, 0.1295, 0.9073, 0.1311, 0.9018, 0.1307, 0.9096, 0.0, 0.9152, 0.0003434, 0.8605, 0.1295, 0.866, 0.1291, 0.8694, 0.2554, 0.8638, 0.2559, 0.8638, 0.2559, 0.8694, 0.2554, 0.8789, 0.3861, 0.8734, 0.3865, 0.9336, 0.393, 0.9336, 0.4297, 0.9152, 0.4122, 0.9152, 0.4066, 0.1936, 0.6243, 0.2417, 0.5028, 0.2595, 0.5099, 0.2114, 0.6314, 0.8551, 0.3879, 0.8455, 0.2573, 0.8638, 0.2559, 0.8734, 0.3865, 0.8455, 0.2573, 0.8427, 0.1309, 0.8605, 0.1295, 0.8638, 0.2559, 0.2878, 0.9065, 0.2878, 0.9768, 0.281, 0.9802, 0.279, 0.9109, 0.973, 0.1311, 0.973, 0.0001443, 0.9942, 0.0, 0.9942, 0.131, 0.8871, 0.3211, 0.8789, 0.2555, 0.8964, 0.2567, 0.8949, 0.3216, 0.3076, 0.7859, 0.2595, 0.6644, 0.276, 0.6578, 0.3241, 0.7793, 0.2502, 0.7829, 0.1936, 0.6243, 0.2114, 0.6314, 0.2595, 0.7866, 0.4222, 0.9143, 0.4222, 0.9371, 0.4132, 0.9314, 0.4132, 0.928, 0.9152, 0.2578, 0.9123, 0.3227, 0.8988, 0.3219, 0.9019, 0.257, 0.3628, 0.9143, 0.3628, 0.9511, 0.3444, 0.9375, 0.3444, 0.9318, 0.9983, 0.4019, 0.9973, 0.4019, 0.9959, 0.1927, 0.9985, 0.1927, 0.9983, 0.4019, 0.9986, 0.4831, 0.9976, 0.4831, 0.9973, 0.4019, 0.9985, 0.1927, 0.9959, 0.1927, 0.9961, 0.1311, 0.9986, 0.1311, 0.4433, 0.584, 0.4433, 0.7933, 0.4408, 0.7933, 0.4423, 0.584, 0.4433, 0.584, 0.4423, 0.584, 0.4428, 0.5028, 0.4438, 0.5028, 0.4433, 0.7933, 0.4438, 0.8549, 0.4413, 0.8549, 0.4408, 0.7933, 0.8987, 0.9101, 0.8987, 0.9221, 0.8933, 0.9172, 0.8933, 0.9146, 0.9944, 0.6809, 0.9981, 0.5971, 1.0, 0.5967, 0.9973, 0.6803, 0.9497, 0.2745, 0.9421, 0.06064, 0.9481, 0.0617, 0.9531, 0.2751, 0.9584, 0.6564, 0.9653, 0.4427, 0.9684, 0.4421, 0.9634, 0.6555, 0.426, 0.8453, 0.426, 0.8502, 0.4238, 0.8485, 0.4238, 0.8474, 0.9957, 0.8944, 0.9944, 0.6809, 0.9973, 0.6803, 1.0, 0.8936, 0.9493, 0.6331, 0.9421, 0.4192, 0.9476, 0.4202, 0.9526, 0.6337, 0.9653, 0.4427, 0.972, 0.359, 0.9741, 0.3586, 0.9684, 0.4421, 0.9691, 0.717, 0.9584, 0.6564, 0.9634, 0.6555, 0.9741, 0.7161, 0.4283, 0.8453, 0.4283, 0.8502, 0.426, 0.848, 0.426, 0.847])
me_cube.materials.append(mat_material)
me_cube.use_remesh_preserve_volume = False
me_cube.use_remesh_preserve_attributes = False
me_cube.use_mirror_vertex_groups = False
me_cube.update()

# ---- objects
ob_cube = bpy.data.objects.new('Cube', me_cube)

# ---- transforms, parenting, visibility, modifiers, constraints
ob_cube.location = (0.0, 0.0, 0.4559)
ob_cube.rotation_euler = (1.571, -0.0, 0.0)
ob_cube.lock_rotations_4d = False
ob_cube.empty_display_type = 'ARROWS'
ob_cube.lineart.crease_threshold = 0.0

# ---- collection membership
col_collection_1.objects.link(ob_cube)

# ---- scene / render settings (as saved in the file)
scene.frame_start = 1; scene.frame_end = 250; scene.frame_set(135)
scene.render.engine = 'BLENDER_EEVEE_NEXT'
scene.render.resolution_percentage = 50
scene.render.dither_intensity = 0.0
scene.cycles.use_denoising = False
scene.cycles.samples = 128
scene.cycles.sampling_pattern = 'TABULATED_SOBOL'
scene.cycles.use_adaptive_sampling = False
scene.cycles.use_light_tree = False
scene.cycles.blur_glossy = 0.0
scene.cycles.sample_clamp_indirect = 0.0
scene.view_settings.view_transform = 'Standard'
bpy.context.view_layer.update()

# ---- added for rendering (the .blend has no active camera and no usable light): camera, sun
cam_auto = bpy.data.cameras.new('AutoCamera')
cam_auto.lens = 50.0
cam_auto.sensor_width = 36.0
cam_auto.clip_end = 1000.0
ob_auto_camera = bpy.data.objects.new('AutoCamera', cam_auto)
scene.collection.objects.link(ob_auto_camera)
ob_auto_camera.location = (36.9507, -36.8441, 33.0955)
ob_auto_camera.rotation_euler = (1.09748, -7.21219e-08, 0.694738)
scene.camera = ob_auto_camera
light_auto_sun = bpy.data.lights.new('AutoSun', 'SUN')
light_auto_sun.energy = 3.0
light_auto_sun.angle = 0.0523599
ob_auto_sun = bpy.data.objects.new('AutoSun', light_auto_sun)
scene.collection.objects.link(ob_auto_sun)
ob_auto_sun.rotation_euler = (0.872665, 0.174533, 0.523599)
bpy.context.view_layer.update()
